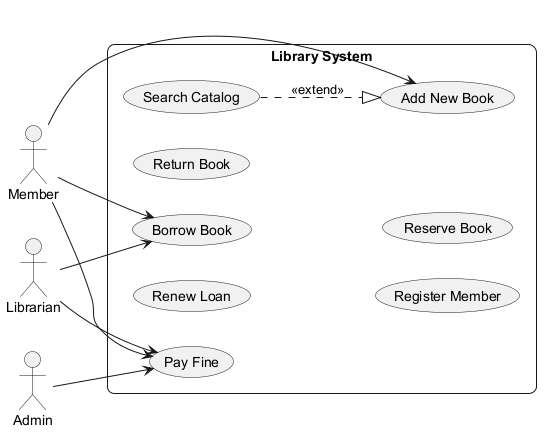

The diagram above was rendered by PlantUML. Its source (embedded in the PNG):
@startuml
skinparam backgroundColor #FFFFFF
skinparam roundCorner 15
left to right direction
actor "Librarian" as Librarian
actor "Admin" as Admin
actor "Member" as Member
rectangle "Library System" {
  usecase "Renew Loan" as UC_RenewLoan
  usecase "Return Book" as UC_ReturnBook
  usecase "Register Member" as UC_RegisterMember
  usecase "Borrow Book" as UC_BorrowBook
  usecase "Reserve Book" as UC_ReserveBook
  usecase "Search Catalog" as UC_SearchCatalog
  usecase "Pay Fine" as UC_PayFine
  usecase "Add New Book" as UC_AddNewBook
}
Librarian --> UC_PayFine
Librarian --> UC_BorrowBook
Admin --> UC_PayFine
Member --> UC_PayFine
Member --> UC_BorrowBook
Member --> UC_AddNewBook
UC_SearchCatalog ..|> UC_AddNewBook : <<extend>>
@enduml